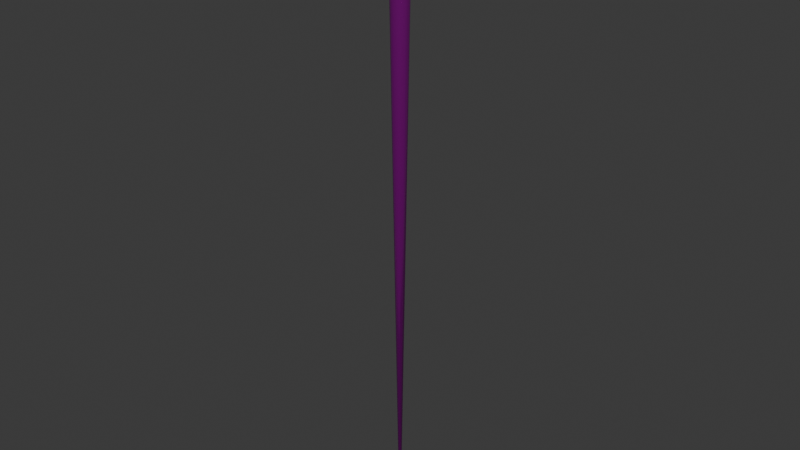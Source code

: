 # Source: Needle.blend  (saved by Blender 4.5.90; exported with 4.5.12 LTS)
import bpy
from mathutils import Matrix  # noqa: F401  (used for matrix-valued properties, if any)

bpy.ops.wm.read_factory_settings(use_empty=True)
scene = bpy.context.scene
scene.name = 'Scene'

# ---- collections
col_collection = bpy.data.collections.new('Collection'); scene.collection.children.link(col_collection)

# ---- images (referenced by path relative to the original .blend; pixels are not part of the script)
import os
ASSET_DIR = os.environ.get("B2B_ASSET_DIR", "")  # directory of the original .blend (textures are referenced by path, not embedded)
HERE = os.path.dirname(os.path.abspath(__file__))  # packed textures are extracted next to this script under _unpacked/

def load_image(name, relpath, width, height, colorspace="sRGB"):
    """Load a texture the original file referenced (path relative to the .blend, or extracted next to this script)."""
    p = next((c for c in (os.path.join(HERE, relpath), os.path.join(ASSET_DIR, relpath)) if relpath and os.path.exists(c)), "")
    if p:
        img = bpy.data.images.load(p, check_existing=True)
        img.name = name
    else:  # same state as the original file: an image datablock whose file is absent (Cycles renders it pink)
        img = bpy.data.images.new(name, width, height)
        img.source = "FILE"
        img.filepath = "//" + (relpath or name)
    img.colorspace_settings.name = colorspace
    return img
img_metal_png = load_image('metal.png', 'metal.png', 1024, 1024, 'sRGB')

# ---- materials (node trees are filled in below, after node groups)
mat_material_003 = bpy.data.materials.new('Material.003')

# ---- material node trees
mat_material_003.use_nodes = True; mat_material_003.node_tree.nodes.clear()
_N = mat_material_003.node_tree.nodes; _L = mat_material_003.node_tree.links
n0 = _N.new('ShaderNodeBsdfPrincipled'); n0.name = 'Principled BSDF'; n0.location = (-200, 100)
n0.inputs[1].default_value = 0.9
n0.inputs[2].default_value = 0.2
n1 = _N.new('ShaderNodeOutputMaterial'); n1.name = 'Material Output'; n1.location = (200, 100)
n2 = _N.new('ShaderNodeTexImage'); n2.name = 'Image Texture'; n2.location = (-488, 52)
n2.image = img_metal_png
n2.interpolation = 'Closest'
_L.new(n0.outputs[0], n1.inputs[0])
_L.new(n2.outputs[0], n0.inputs[0])
n1.is_active_output = True

# ---- world
world_world = bpy.data.worlds.new('World'); scene.world = world_world
world_world.use_nodes = True; world_world.node_tree.nodes.clear()
_N = world_world.node_tree.nodes; _L = world_world.node_tree.links
n0 = _N.new('ShaderNodeOutputWorld'); n0.name = 'World Output'; n0.location = (200, 100)
n1 = _N.new('ShaderNodeBackground'); n1.name = 'Background'; n1.location = (-200, 100)
n1.inputs[0].default_value = (0.05088, 0.05088, 0.05088, 1.0)
_L.new(n1.outputs[0], n0.inputs[0])
n0.is_active_output = True
world_world.color = (0.05088, 0.05088, 0.05088)
world_world.sun_shadow_jitter_overblur = 0.0

# ---- meshes
me_cylinder_003 = bpy.data.meshes.new('Cylinder.003')
me_cylinder_003.from_pydata([(-7.379e-08, 0.002399, -1.05), (-7.363e-08, 0.01994, 0.09961), (0.00141, 0.001941, -1.05), (0.01172, 0.01613, 0.09961), (0.002282, 0.0007412, -1.05), (0.01896, 0.006161, 0.09961), (0.002282, -0.0007418, -1.05), (0.01896, -0.006161, 0.09961), (0.00141, -0.001941, -1.05), (0.01172, -0.01613, 0.09961), (-7.379e-08, -0.0024, -1.05), (-7.363e-08, -0.01994, 0.09961), (-0.00141, -0.001941, -1.05), (-0.01172, -0.01613, 0.09961), (-0.002282, -0.0007418, -1.05), (-0.01896, -0.006161, 0.09961), (-0.002282, 0.0007412, -1.05), (-0.01896, 0.006161, 0.09961), (-0.00141, 0.001941, -1.05), (-0.01172, 0.01613, 0.09961), (-1.122e-09, 0.03257, 0.136), (0.02238, 0.01939, 0.1398), (0.02279, 0.009346, 0.1269), (0.02279, -0.009347, 0.1269), (0.02238, -0.0194, 0.1398), (-1.122e-09, -0.03257, 0.136), (-0.0222, -0.0194, 0.1398), (-0.02279, -0.009347, 0.1269), (-0.02279, 0.009346, 0.1269), (-0.0222, 0.01939, 0.1398), (3.486e-08, 0.03178, 0.2445), (0.02367, 0.01817, 0.2395), (0.02328, 0.009656, 0.2506), (0.02328, -0.009657, 0.2506), (0.02113, -0.01906, 0.2395), (3.486e-08, -0.03178, 0.2445), (-0.02349, -0.01817, 0.2395), (-0.02328, -0.009657, 0.2506), (-0.02328, 0.009656, 0.2506), (-0.02349, 0.01817, 0.2395), (4.9e-08, 0.01901, 0.2829), (0.009363, 0.01538, 0.2829), (0.01515, 0.005876, 0.2829), (0.01515, -0.005876, 0.2829), (0.009363, -0.01538, 0.2829), (4.9e-08, -0.01902, 0.2829), (-0.009363, -0.01538, 0.2829), (-0.01515, -0.005876, 0.2829), (-0.01515, 0.005876, 0.2829), (-0.009363, 0.01538, 0.2829), (5.725e-08, 0.006267, 0.2902), (0.002561, 0.00507, 0.2902), (0.004144, 0.001936, 0.2902), (0.004144, -0.001937, 0.2902), (0.002561, -0.00507, 0.2902), (5.725e-08, -0.006267, 0.2902), (-0.002561, -0.00507, 0.2902), (-0.004143, -0.001937, 0.2902), (-0.004143, 0.001936, 0.2902), (-0.002561, 0.00507, 0.2902), (-0.02284, -0.01878, 0.1898), (0.02175, -0.01923, 0.1898), (1.691e-08, -0.03217, 0.1904), (-0.02284, 0.01878, 0.1897), (1.687e-08, 0.03217, 0.1902), (0.02303, 0.01878, 0.1897), (-5.859e-08, 0.02256, 0.1071), (0.01393, 0.01681, 0.108), (0.01976, 0.006822, 0.1053), (0.01976, -0.006822, 0.1053), (-0.01389, 0.01681, 0.108), (-0.01976, 0.006822, 0.1053), (-0.01976, -0.006822, 0.1053), (-0.01389, -0.01681, 0.108), (-5.859e-08, -0.02256, 0.1071), (0.01393, -0.01681, 0.108)], [], [(0, 1, 3, 2), (2, 3, 5, 4), (4, 5, 7, 6), (6, 7, 9, 8), (8, 9, 11, 10), (10, 11, 13, 12), (12, 13, 15, 14), (14, 15, 17, 16), (67, 66, 20, 21), (16, 17, 19, 18), (18, 19, 1, 0), (0, 2, 4, 6, 8, 10, 12, 14, 16, 18), (64, 63, 39, 30), (69, 68, 22, 23), (68, 67, 21, 22), (66, 70, 29, 20), (70, 71, 28, 29), (71, 72, 27, 28), (72, 73, 26, 27), (73, 74, 25, 26), (74, 75, 24, 25), (75, 69, 23, 24), (37, 36, 46, 47), (65, 64, 30, 31), (62, 61, 34, 35), (60, 62, 35, 36), (42, 41, 51, 52), (34, 33, 43, 44), (31, 30, 40, 41), (38, 37, 47, 48), (35, 34, 44, 45), (32, 31, 41, 42), (39, 38, 48, 49), (36, 35, 45, 46), (33, 32, 42, 43), (30, 39, 49, 40), (34, 36, 37, 33), (33, 37, 38, 32), (32, 38, 39, 31), (63, 65, 31, 39), (22, 21, 29, 28), (23, 22, 28, 27), (24, 23, 27, 26), (60, 36, 34, 61), (51, 50, 59, 58, 57, 56, 55, 54, 53, 52), (49, 48, 58, 59), (46, 45, 55, 56), (43, 42, 52, 53), (40, 49, 59, 50), (47, 46, 56, 57), (44, 43, 53, 54), (41, 40, 50, 51), (48, 47, 57, 58), (45, 44, 54, 55), (26, 60, 61, 24), (26, 25, 62, 60), (25, 24, 61, 62), (29, 21, 65, 63), (21, 20, 64, 65), (20, 29, 63, 64), (9, 7, 69, 75), (11, 9, 75, 74), (13, 11, 74, 73), (15, 13, 73, 72), (17, 15, 72, 71), (19, 17, 71, 70), (1, 19, 70, 66), (5, 3, 67, 68), (7, 5, 68, 69), (3, 1, 66, 67)])
me_cylinder_003.polygons.foreach_set('use_smooth', [True] * 70)
_uv = me_cylinder_003.uv_layers.new(name='UVMap')
_uv.uv.foreach_set('vector', [0.2646, 0.9939, 0.2701, 0.1387, 0.2792, 0.1387, 0.2657, 0.9939, 0.2657, 0.9939, 0.2792, 0.1387, 0.2874, 0.1392, 0.2667, 0.994, 0.2466, 0.9974, 0.2264, 0.1396, 0.2331, 0.1396, 0.2474, 0.9974, 0.2474, 0.9974, 0.2331, 0.1396, 0.2422, 0.1395, 0.2485, 0.9974, 0.2485, 0.9974, 0.2422, 0.1395, 0.2503, 0.1394, 0.2494, 0.9974, 0.2944, 0.9939, 0.2999, 0.1387, 0.309, 0.1387, 0.2955, 0.9939, 0.2955, 0.9939, 0.309, 0.1387, 0.3172, 0.1392, 0.2965, 0.994, 0.2045, 0.9974, 0.1843, 0.1396, 0.1909, 0.1396, 0.2053, 0.9974, 0.2793, 0.1325, 0.2696, 0.1329, 0.2662, 0.1108, 0.2813, 0.1085, 0.2053, 0.9974, 0.1909, 0.1396, 0.2001, 0.1395, 0.2064, 0.9974, 0.2064, 0.9974, 0.2001, 0.1395, 0.2082, 0.1394, 0.2073, 0.9974, 0.3248, 0.3088, 0.3241, 0.3079, 0.3241, 0.3068, 0.3248, 0.3059, 0.3258, 0.3056, 0.3269, 0.3059, 0.3275, 0.3068, 0.3275, 0.3079, 0.3269, 0.3088, 0.3258, 0.3091, 0.2141, 0.07172, 0.1985, 0.07239, 0.1975, 0.03527, 0.2134, 0.03121, 0.2329, 0.1353, 0.2256, 0.1354, 0.2225, 0.1193, 0.2326, 0.1193, 0.2879, 0.1349, 0.2793, 0.1325, 0.2813, 0.1085, 0.2892, 0.1186, 0.2094, 0.1338, 0.2002, 0.1333, 0.1994, 0.1095, 0.2147, 0.1122, 0.2002, 0.1333, 0.1908, 0.1353, 0.1905, 0.1193, 0.1994, 0.1095, 0.1908, 0.1353, 0.1835, 0.1354, 0.1804, 0.1193, 0.1905, 0.1193, 0.3177, 0.1349, 0.3091, 0.1324, 0.311, 0.1085, 0.3189, 0.1186, 0.3091, 0.1324, 0.2993, 0.1329, 0.296, 0.1108, 0.311, 0.1085, 0.2515, 0.1338, 0.2423, 0.1333, 0.2415, 0.1095, 0.2568, 0.1122, 0.2423, 0.1333, 0.2329, 0.1353, 0.2326, 0.1193, 0.2415, 0.1095, 0.3186, 0.0267, 0.3128, 0.03465, 0.3085, 0.002673, 0.3149, 0.003205, 0.2822, 0.07156, 0.2669, 0.07052, 0.2675, 0.03022, 0.2831, 0.03465, 0.2562, 0.07162, 0.2412, 0.07223, 0.241, 0.03514, 0.2556, 0.03121, 0.3119, 0.07147, 0.2966, 0.07042, 0.2973, 0.03022, 0.3128, 0.03465, 0.3409, 0.2203, 0.3345, 0.225, 0.3345, 0.2164, 0.3366, 0.2149, 0.241, 0.03514, 0.2329, 0.02689, 0.2348, 0.002748, 0.2424, 0.002693, 0.2831, 0.03465, 0.2675, 0.03022, 0.2723, 0.002612, 0.2787, 0.002673, 0.1908, 0.02689, 0.1804, 0.0269, 0.1864, 0.002755, 0.1927, 0.002748, 0.2556, 0.03121, 0.241, 0.03514, 0.2424, 0.002693, 0.2484, 0.002612, 0.2889, 0.0267, 0.2831, 0.03465, 0.2787, 0.002673, 0.2851, 0.003205, 0.1975, 0.03527, 0.1908, 0.02689, 0.1927, 0.002748, 0.2003, 0.002693, 0.3128, 0.03465, 0.2973, 0.03022, 0.3021, 0.002612, 0.3085, 0.002673, 0.2329, 0.02689, 0.2225, 0.0269, 0.2285, 0.002755, 0.2348, 0.002748, 0.2134, 0.03121, 0.1975, 0.03527, 0.2003, 0.002693, 0.2063, 0.002612, 0.3531, 0.1106, 0.332, 0.1113, 0.3264, 0.1021, 0.3538, 0.101, 0.3241, 0.3003, 0.3241, 0.2695, 0.3386, 0.2695, 0.3386, 0.3003, 0.3264, 0.003755, 0.3538, 0.002612, 0.3543, 0.01203, 0.332, 0.01296, 0.3538, 0.04858, 0.3321, 0.04948, 0.332, 0.01296, 0.3543, 0.01203, 0.3241, 0.09574, 0.3323, 0.08601, 0.3534, 0.08513, 0.3544, 0.09448, 0.3241, 0.2303, 0.3381, 0.2303, 0.3381, 0.2643, 0.3241, 0.2643, 0.3533, 0.1835, 0.3544, 0.1928, 0.3241, 0.1941, 0.3323, 0.1844, 0.3321, 0.1477, 0.332, 0.1113, 0.3531, 0.1106, 0.3532, 0.1469, 0.3345, 0.2164, 0.3324, 0.2164, 0.3311, 0.2147, 0.3311, 0.2121, 0.3324, 0.2095, 0.3345, 0.2079, 0.3366, 0.208, 0.3379, 0.2097, 0.3379, 0.2123, 0.3366, 0.2149, 0.3241, 0.2198, 0.3241, 0.2119, 0.3311, 0.2121, 0.3311, 0.2147, 0.3345, 0.1993, 0.3409, 0.1995, 0.3366, 0.208, 0.3345, 0.2079, 0.3448, 0.2125, 0.3409, 0.2203, 0.3366, 0.2149, 0.3379, 0.2123, 0.3281, 0.2248, 0.3241, 0.2198, 0.3311, 0.2147, 0.3324, 0.2164, 0.3281, 0.204, 0.3345, 0.1993, 0.3345, 0.2079, 0.3324, 0.2095, 0.3448, 0.2045, 0.3448, 0.2125, 0.3379, 0.2123, 0.3379, 0.2097, 0.3345, 0.225, 0.3281, 0.2248, 0.3324, 0.2164, 0.3345, 0.2164, 0.3241, 0.2119, 0.3281, 0.204, 0.3324, 0.2095, 0.3311, 0.2121, 0.3409, 0.1995, 0.3448, 0.2045, 0.3379, 0.2097, 0.3366, 0.208, 0.3323, 0.1844, 0.3321, 0.1477, 0.3532, 0.1469, 0.3533, 0.1835, 0.311, 0.1085, 0.296, 0.1108, 0.2966, 0.07042, 0.3119, 0.07147, 0.2568, 0.1122, 0.2415, 0.1095, 0.2412, 0.07223, 0.2562, 0.07162, 0.3534, 0.08513, 0.3323, 0.08601, 0.3321, 0.04948, 0.3538, 0.04858, 0.2813, 0.1085, 0.2662, 0.1108, 0.2669, 0.07052, 0.2822, 0.07156, 0.2147, 0.1122, 0.1994, 0.1095, 0.1985, 0.07239, 0.2141, 0.07172, 0.2422, 0.1395, 0.2331, 0.1396, 0.2329, 0.1353, 0.2423, 0.1333, 0.2503, 0.1394, 0.2422, 0.1395, 0.2423, 0.1333, 0.2515, 0.1338, 0.309, 0.1387, 0.2999, 0.1387, 0.2993, 0.1329, 0.3091, 0.1324, 0.3172, 0.1392, 0.309, 0.1387, 0.3091, 0.1324, 0.3177, 0.1349, 0.1909, 0.1396, 0.1843, 0.1396, 0.1835, 0.1354, 0.1908, 0.1353, 0.2001, 0.1395, 0.1909, 0.1396, 0.1908, 0.1353, 0.2002, 0.1333, 0.2082, 0.1394, 0.2001, 0.1395, 0.2002, 0.1333, 0.2094, 0.1338, 0.2874, 0.1392, 0.2792, 0.1387, 0.2793, 0.1325, 0.2879, 0.1349, 0.2331, 0.1396, 0.2264, 0.1396, 0.2256, 0.1354, 0.2329, 0.1353, 0.2792, 0.1387, 0.2701, 0.1387, 0.2696, 0.1329, 0.2793, 0.1325])
me_cylinder_003.materials.append(mat_material_003)
me_cylinder_003.update()

# ---- objects
ob_cylinder_002 = bpy.data.objects.new('Cylinder.002', me_cylinder_003)

# ---- transforms, parenting, visibility, modifiers, constraints
ob_cylinder_002.location = (0.0, 0.0, 1.019)

# ---- collection membership
col_collection.objects.link(ob_cylinder_002)

# ---- scene / render settings (as saved in the file)
scene.frame_start = 1; scene.frame_end = 250; scene.frame_set(0)
scene.render.engine = 'BLENDER_EEVEE_NEXT'
bpy.context.view_layer.update()

# ---- added for rendering (the .blend has no active camera and no usable light): camera, sun
cam_auto = bpy.data.cameras.new('AutoCamera')
cam_auto.lens = 50.0
cam_auto.sensor_width = 36.0
cam_auto.clip_end = 1000.0
ob_auto_camera = bpy.data.objects.new('AutoCamera', cam_auto)
scene.collection.objects.link(ob_auto_camera)
ob_auto_camera.location = (1.24241, -1.49078, 1.63319)
ob_auto_camera.rotation_euler = (1.09748, -7.21219e-08, 0.694738)
scene.camera = ob_auto_camera
light_auto_sun = bpy.data.lights.new('AutoSun', 'SUN')
light_auto_sun.energy = 3.0
light_auto_sun.angle = 0.0523599
ob_auto_sun = bpy.data.objects.new('AutoSun', light_auto_sun)
scene.collection.objects.link(ob_auto_sun)
ob_auto_sun.rotation_euler = (0.872665, 0.174533, 0.523599)
bpy.context.view_layer.update()
